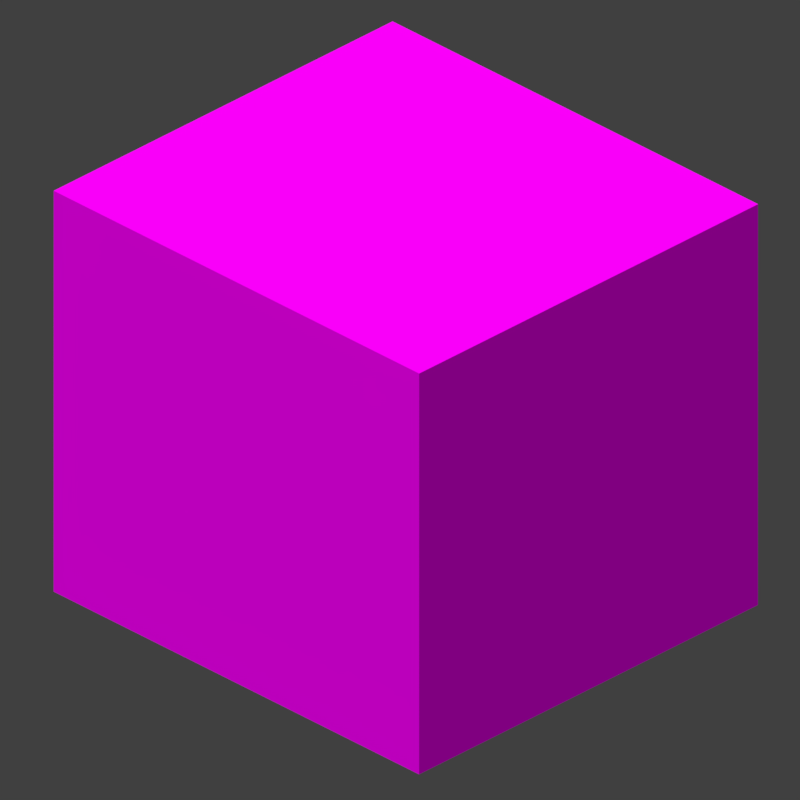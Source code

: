 # Source: armor_helmet_baby.blend  (saved by Blender 4.0.36; exported with 4.5.12 LTS)
import bpy
from mathutils import Matrix  # noqa: F401  (used for matrix-valued properties, if any)

bpy.ops.wm.read_factory_settings(use_empty=True)
scene = bpy.context.scene
scene.name = 'Scene'

# ---- collections
col_collection = bpy.data.collections.new('Collection'); scene.collection.children.link(col_collection)
col_collection_2 = bpy.data.collections.new('Collection 2'); scene.collection.children.link(col_collection_2)

# ---- images (referenced by path relative to the original .blend; pixels are not part of the script)
import os
ASSET_DIR = os.environ.get("B2B_ASSET_DIR", "")  # directory of the original .blend (textures are referenced by path, not embedded)
HERE = os.path.dirname(os.path.abspath(__file__))  # packed textures are extracted next to this script under _unpacked/

def load_image(name, relpath, width, height, colorspace="sRGB"):
    """Load a texture the original file referenced (path relative to the .blend, or extracted next to this script)."""
    p = next((c for c in (os.path.join(HERE, relpath), os.path.join(ASSET_DIR, relpath)) if relpath and os.path.exists(c)), "")
    if p:
        img = bpy.data.images.load(p, check_existing=True)
        img.name = name
    else:  # same state as the original file: an image datablock whose file is absent (Cycles renders it pink)
        img = bpy.data.images.new(name, width, height)
        img.source = "FILE"
        img.filepath = "//" + (relpath or name)
    img.colorspace_settings.name = colorspace
    return img
img_netherite_baby_png = load_image('netherite_baby.png', 'netherite_baby.png', 1024, 1024, 'sRGB')

# ---- materials (node trees are filled in below, after node groups)
mat_none_001 = bpy.data.materials.new('none.001')
mat_none_001.use_transparent_shadow = False
mat_none_001.roughness = 1.0

# ---- material node trees
mat_none_001.use_nodes = True; mat_none_001.node_tree.nodes.clear()
_N = mat_none_001.node_tree.nodes; _L = mat_none_001.node_tree.links
n0 = _N.new('ShaderNodeMixShader'); n0.name = 'Mix Shader'; n0.location = (203, 348)
n1 = _N.new('ShaderNodeOutputMaterial'); n1.name = 'Material Output'; n1.location = (425, 456)
n2 = _N.new('ShaderNodeTexImage'); n2.name = 'Image Texture'; n2.location = (-464, 445)
n2.image = img_netherite_baby_png
n2.interpolation = 'Closest'
n3 = _N.new('ShaderNodeBsdfTransparent'); n3.name = 'Transparent BSDF'; n3.location = (-190, 590)
n4 = _N.new('ShaderNodeBsdfPrincipled'); n4.name = 'Principled BSDF'; n4.location = (-147, 268)
n4.inputs[2].default_value = 1.0
n4.inputs[3].default_value = 1.45
n4.inputs[13].default_value = 0.0
_L.new(n2.outputs[0], n4.inputs[0])
_L.new(n3.outputs[0], n0.inputs[1])
_L.new(n4.outputs[0], n0.inputs[2])
_L.new(n0.outputs[0], n1.inputs[0])
_L.new(n2.outputs[1], n0.inputs[0])
n1.is_active_output = True

# ---- world
world_world = bpy.data.worlds.new('World'); scene.world = world_world
world_world.use_nodes = True; world_world.node_tree.nodes.clear()
_N = world_world.node_tree.nodes; _L = world_world.node_tree.links
n0 = _N.new('ShaderNodeOutputWorld'); n0.name = 'World Output'; n0.location = (300, 300)
n1 = _N.new('ShaderNodeBackground'); n1.name = 'Background'; n1.location = (10, 300)
n1.inputs[0].default_value = (0.05088, 0.05088, 0.05088, 1.0)
_L.new(n1.outputs[0], n0.inputs[0])
n0.is_active_output = True
world_world.color = (0.05088, 0.05088, 0.05088)
world_world.use_sun_shadow = False
world_world.sun_shadow_jitter_overblur = 0.0

# ---- cameras
cam_camera_001 = bpy.data.cameras.new('Camera.001')
cam_camera_001.type = 'ORTHO'
cam_camera_001.clip_start = 2.0
cam_camera_001.clip_end = 10.0
cam_camera_001.ortho_scale = 0.65
cam_camera_001.dof.focus_distance = 10.59

# ---- lights
light_sun_001 = bpy.data.lights.new('Sun.001', 'SUN')
light_sun_001.transmission_factor = 0.0
light_sun_001.use_shadow = False
light_sun_001.angle = 0.0
light_sun_001.energy = 3.2
light_sun_001.shadow_soft_size = 0.25

# ---- meshes
me_head = bpy.data.meshes.new('Head')
me_head.from_pydata([(0.3, 1.081, 0.2875), (0.3, 1.081, -0.2688), (0.3, 0.5437, 0.2875), (0.3, 0.5437, -0.2688), (-0.3, 1.081, -0.2688), (-0.3, 1.081, 0.2875), (-0.3, 0.5437, -0.2688), (-0.3, 0.5437, 0.2875)], [], [(3, 6, 4, 1), (2, 3, 1, 0), (7, 2, 0, 5), (6, 7, 5, 4), (5, 0, 1, 4), (6, 3, 2, 7)])
_uv = me_head.uv_layers.new(name='UVMap')
_uv.uv.foreach_set('vector', [0.125, 0.75, 0.2656, 0.75, 0.2656, 0.875, 0.125, 0.875, 0.0, 0.75, 0.125, 0.75, 0.125, 0.875, 0.0, 0.875, 0.3906, 0.75, 0.5312, 0.75, 0.5312, 0.875, 0.3906, 0.875, 0.2656, 0.75, 0.3906, 0.75, 0.3906, 0.875, 0.2656, 0.875, 0.2656, 1.0, 0.125, 1.0, 0.125, 0.875, 0.2656, 0.875, 0.4062, 0.875, 0.2656, 0.875, 0.2656, 1.0, 0.4062, 1.0])
me_head.materials.append(mat_none_001)
me_head.update()
me_head.normals_split_custom_set([tuple(v) for v in zip(*[iter([0.0, 0.0, -1.0, 0.0, 0.0, -1.0, 0.0, 0.0, -1.0, 0.0, 0.0, -1.0, 1.0, 0.0, 0.0, 1.0, 0.0, 0.0, 1.0, 0.0, 0.0, 1.0, 0.0, 0.0, 0.0, 0.0, 1.0, 0.0, 0.0, 1.0, 0.0, 0.0, 1.0, 0.0, 0.0, 1.0, -1.0, 0.0, 0.0, -1.0, 0.0, 0.0, -1.0, 0.0, 0.0, -1.0, 0.0, 0.0, 0.0, 1.0, 0.0, 0.0, 1.0, 0.0, 0.0, 1.0, 0.0, 0.0, 1.0, 0.0, 0.0, -1.0, 0.0, 0.0, -1.0, 0.0, 0.0, -1.0, 0.0, 0.0, -1.0, 0.0])] * 3)])

# ---- objects
ob_sun = bpy.data.objects.new('Sun', light_sun_001)
ob_camera = bpy.data.objects.new('Camera', cam_camera_001)
ob_head = bpy.data.objects.new('Head', me_head)

# ---- transforms, parenting, visibility, modifiers, constraints
ob_sun.location = (0.0, 0.0, 10.0)
ob_sun.rotation_euler = (0.4712, 0.1396, 3.229)
ob_sun.scale = (1.0, 1.0, 1.0)
ob_sun.color = (0.8, 0.8, 0.8, 1.0)
ob_sun.lineart.crease_threshold = 0.0
ob_camera.location = (-3.0, 3.0, 2.7)
ob_camera.rotation_euler = (1.047, 0.0, 3.927)
ob_camera.color = (0.8, 0.8, 0.8, 1.0)
ob_camera.lineart.crease_threshold = 0.0
ob_head.location = (0.0, 0.0, -0.32)
ob_head.rotation_euler = (1.571, -0.0, 0.0)
ob_head.scale = (0.7, 0.7, 0.7)

# ---- collection membership
col_collection.objects.link(ob_sun)
col_collection.objects.link(ob_camera)
col_collection_2.objects.link(ob_head)

# ---- scene / render settings (as saved in the file)
scene.camera = ob_camera
scene.frame_start = 1; scene.frame_end = 250; scene.frame_set(1)
scene.render.engine = 'BLENDER_EEVEE_NEXT'
scene.render.image_settings.color_depth = '16'
scene.render.image_settings.compression = 100
scene.render.resolution_x = 450
scene.render.resolution_y = 450
scene.render.dither_intensity = 0.0
scene.render.filter_size = 0.0
scene.render.film_transparent = True
scene.render.use_stamp_frame = False
scene.render.use_stamp_camera = False
scene.render.use_stamp_scene = False
scene.render.use_stamp_filename = False
scene.render.use_stamp_render_time = False
scene.cycles.sampling_pattern = 'TABULATED_SOBOL'
scene.eevee.use_taa_reprojection = False
scene.eevee.light_threshold = 0.0
scene.view_settings.view_transform = 'Standard'
bpy.context.view_layer.update()
